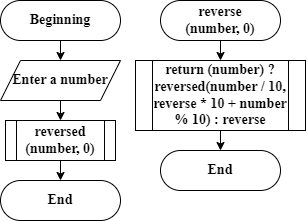

The diagram above was exported from draw.io. Its source (the exported page's mxGraphModel, read from the mxfile embedded in the PNG):
<mxGraphModel dx="499" dy="270" grid="1" gridSize="10" guides="1" tooltips="1" connect="1" arrows="1" fold="1" page="1" pageScale="1" pageWidth="827" pageHeight="1169" math="0" shadow="0">
  <root>
    <mxCell id="WIyWlLk6GJQsqaUBKTNV-0" />
    <mxCell id="WIyWlLk6GJQsqaUBKTNV-1" parent="WIyWlLk6GJQsqaUBKTNV-0" />
    <mxCell id="o-4Kd9LBWuhpRHB9UMMH-0" style="edgeStyle=orthogonalEdgeStyle;rounded=0;orthogonalLoop=1;jettySize=auto;html=1;" edge="1" parent="WIyWlLk6GJQsqaUBKTNV-1" source="WIyWlLk6GJQsqaUBKTNV-3">
      <mxGeometry relative="1" as="geometry">
        <mxPoint x="220" y="140" as="targetPoint" />
      </mxGeometry>
    </mxCell>
    <mxCell id="WIyWlLk6GJQsqaUBKTNV-3" value="Beginning" style="rounded=1;whiteSpace=wrap;html=1;fontSize=14;glass=0;strokeWidth=1;shadow=0;arcSize=50;fontStyle=1;fontFamily=Times New Roman;" parent="WIyWlLk6GJQsqaUBKTNV-1" vertex="1">
      <mxGeometry x="160" y="80" width="120" height="40" as="geometry" />
    </mxCell>
    <mxCell id="o-4Kd9LBWuhpRHB9UMMH-2" style="edgeStyle=orthogonalEdgeStyle;rounded=0;orthogonalLoop=1;jettySize=auto;html=1;" edge="1" parent="WIyWlLk6GJQsqaUBKTNV-1" source="o-4Kd9LBWuhpRHB9UMMH-1">
      <mxGeometry relative="1" as="geometry">
        <mxPoint x="220" y="200" as="targetPoint" />
      </mxGeometry>
    </mxCell>
    <mxCell id="o-4Kd9LBWuhpRHB9UMMH-1" value="Enter a number" style="shape=parallelogram;perimeter=parallelogramPerimeter;whiteSpace=wrap;html=1;fixedSize=1;fontStyle=1;fontFamily=Times New Roman;fontSize=14;" vertex="1" parent="WIyWlLk6GJQsqaUBKTNV-1">
      <mxGeometry x="160" y="140" width="120" height="40" as="geometry" />
    </mxCell>
    <mxCell id="o-4Kd9LBWuhpRHB9UMMH-4" style="edgeStyle=orthogonalEdgeStyle;rounded=0;orthogonalLoop=1;jettySize=auto;html=1;" edge="1" parent="WIyWlLk6GJQsqaUBKTNV-1" source="o-4Kd9LBWuhpRHB9UMMH-3">
      <mxGeometry relative="1" as="geometry">
        <mxPoint x="220" y="260" as="targetPoint" />
      </mxGeometry>
    </mxCell>
    <mxCell id="o-4Kd9LBWuhpRHB9UMMH-3" value="reversed&lt;br style=&quot;font-size: 14px;&quot;&gt;(number, 0)" style="shape=process;whiteSpace=wrap;html=1;backgroundOutline=1;fontStyle=1;fontFamily=Times New Roman;fontSize=14;" vertex="1" parent="WIyWlLk6GJQsqaUBKTNV-1">
      <mxGeometry x="165" y="200" width="110" height="40" as="geometry" />
    </mxCell>
    <mxCell id="o-4Kd9LBWuhpRHB9UMMH-5" value="End" style="rounded=1;whiteSpace=wrap;html=1;fontSize=14;glass=0;strokeWidth=1;shadow=0;arcSize=50;fontStyle=1;fontFamily=Times New Roman;" vertex="1" parent="WIyWlLk6GJQsqaUBKTNV-1">
      <mxGeometry x="160" y="260" width="120" height="40" as="geometry" />
    </mxCell>
    <mxCell id="o-4Kd9LBWuhpRHB9UMMH-8" style="edgeStyle=orthogonalEdgeStyle;rounded=0;orthogonalLoop=1;jettySize=auto;html=1;exitX=0.5;exitY=1;exitDx=0;exitDy=0;entryX=0.5;entryY=0;entryDx=0;entryDy=0;" edge="1" parent="WIyWlLk6GJQsqaUBKTNV-1" source="o-4Kd9LBWuhpRHB9UMMH-6" target="o-4Kd9LBWuhpRHB9UMMH-7">
      <mxGeometry relative="1" as="geometry" />
    </mxCell>
    <mxCell id="o-4Kd9LBWuhpRHB9UMMH-6" value="reverse&lt;br&gt;(number, 0)" style="rounded=1;whiteSpace=wrap;html=1;fontSize=14;glass=0;strokeWidth=1;shadow=0;arcSize=50;fontStyle=1;fontFamily=Times New Roman;" vertex="1" parent="WIyWlLk6GJQsqaUBKTNV-1">
      <mxGeometry x="320" y="80" width="120" height="40" as="geometry" />
    </mxCell>
    <mxCell id="o-4Kd9LBWuhpRHB9UMMH-9" style="edgeStyle=orthogonalEdgeStyle;rounded=0;orthogonalLoop=1;jettySize=auto;html=1;" edge="1" parent="WIyWlLk6GJQsqaUBKTNV-1" source="o-4Kd9LBWuhpRHB9UMMH-7">
      <mxGeometry relative="1" as="geometry">
        <mxPoint x="380" y="230" as="targetPoint" />
      </mxGeometry>
    </mxCell>
    <mxCell id="o-4Kd9LBWuhpRHB9UMMH-7" value="return (number) ? reversed(number / 10, reverse * 10 + number % 10) : reverse" style="shape=process;whiteSpace=wrap;html=1;backgroundOutline=1;fontStyle=1;fontFamily=Times New Roman;fontSize=14;" vertex="1" parent="WIyWlLk6GJQsqaUBKTNV-1">
      <mxGeometry x="295" y="140" width="170" height="70" as="geometry" />
    </mxCell>
    <mxCell id="o-4Kd9LBWuhpRHB9UMMH-10" value="End" style="rounded=1;whiteSpace=wrap;html=1;fontSize=14;glass=0;strokeWidth=1;shadow=0;arcSize=50;fontStyle=1;fontFamily=Times New Roman;" vertex="1" parent="WIyWlLk6GJQsqaUBKTNV-1">
      <mxGeometry x="320" y="230" width="120" height="40" as="geometry" />
    </mxCell>
  </root>
</mxGraphModel>